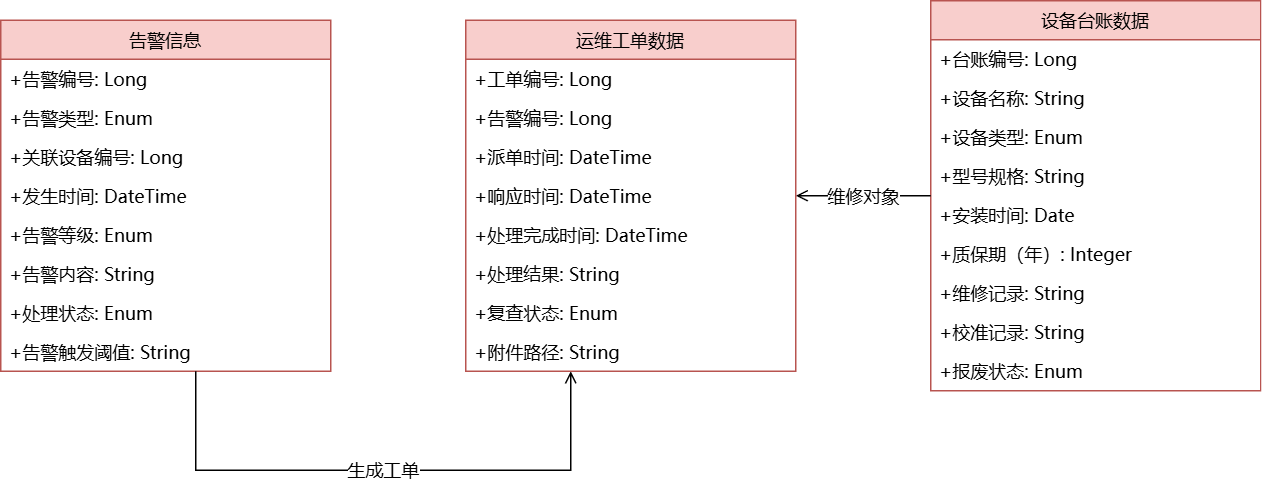

The diagram above was exported from draw.io. Its source (the exported page's mxGraphModel, read from the mxfile embedded in the PNG):
<mxGraphModel dx="1165" dy="801" grid="1" gridSize="10" guides="1" tooltips="1" connect="1" arrows="1" fold="1" page="1" pageScale="1" pageWidth="827" pageHeight="1169" math="0" shadow="0">
  <root>
    <mxCell id="0" />
    <mxCell id="1" parent="0" />
    <mxCell id="Sg0Rv874SxqUj1uHipy--1" parent="1" style="swimlane;fontStyle=0;align=center;verticalAlign=top;childLayout=stackLayout;horizontal=1;startSize=26;horizontalStack=0;resizeParent=1;resizeLast=0;collapsible=1;marginBottom=0;rounded=0;shadow=0;strokeWidth=1;fontFamily=Microsoft YaHei;fillColor=#f8cecc;strokeColor=#b85450;" value="告警信息" vertex="1">
      <mxGeometry height="234" width="220" x="350" y="1110" as="geometry" />
    </mxCell>
    <mxCell id="Sg0Rv874SxqUj1uHipy--2" parent="Sg0Rv874SxqUj1uHipy--1" style="text;align=left;verticalAlign=top;spacingLeft=4;spacingRight=4;overflow=hidden;rotatable=0;points=[[0,0.5],[1,0.5]];portConstraint=eastwest;rounded=0;shadow=0;html=0;fontFamily=Microsoft YaHei;fontSize=12;" value="+告警编号: Long" vertex="1">
      <mxGeometry height="26" width="220" y="26" as="geometry" />
    </mxCell>
    <mxCell id="Sg0Rv874SxqUj1uHipy--3" parent="Sg0Rv874SxqUj1uHipy--1" style="text;align=left;verticalAlign=top;spacingLeft=4;spacingRight=4;overflow=hidden;rotatable=0;points=[[0,0.5],[1,0.5]];portConstraint=eastwest;rounded=0;shadow=0;html=0;fontFamily=Microsoft YaHei;fontSize=12;" value="+告警类型: Enum" vertex="1">
      <mxGeometry height="26" width="220" y="52" as="geometry" />
    </mxCell>
    <mxCell id="Sg0Rv874SxqUj1uHipy--4" parent="Sg0Rv874SxqUj1uHipy--1" style="text;align=left;verticalAlign=top;spacingLeft=4;spacingRight=4;overflow=hidden;rotatable=0;points=[[0,0.5],[1,0.5]];portConstraint=eastwest;rounded=0;shadow=0;html=0;fontFamily=Microsoft YaHei;fontSize=12;" value="+关联设备编号: Long" vertex="1">
      <mxGeometry height="26" width="220" y="78" as="geometry" />
    </mxCell>
    <mxCell id="Sg0Rv874SxqUj1uHipy--5" parent="Sg0Rv874SxqUj1uHipy--1" style="text;align=left;verticalAlign=top;spacingLeft=4;spacingRight=4;overflow=hidden;rotatable=0;points=[[0,0.5],[1,0.5]];portConstraint=eastwest;rounded=0;shadow=0;html=0;fontFamily=Microsoft YaHei;fontSize=12;" value="+发生时间: DateTime" vertex="1">
      <mxGeometry height="26" width="220" y="104" as="geometry" />
    </mxCell>
    <mxCell id="Sg0Rv874SxqUj1uHipy--6" parent="Sg0Rv874SxqUj1uHipy--1" style="text;align=left;verticalAlign=top;spacingLeft=4;spacingRight=4;overflow=hidden;rotatable=0;points=[[0,0.5],[1,0.5]];portConstraint=eastwest;rounded=0;shadow=0;html=0;fontFamily=Microsoft YaHei;fontSize=12;" value="+告警等级: Enum" vertex="1">
      <mxGeometry height="26" width="220" y="130" as="geometry" />
    </mxCell>
    <mxCell id="Sg0Rv874SxqUj1uHipy--7" parent="Sg0Rv874SxqUj1uHipy--1" style="text;align=left;verticalAlign=top;spacingLeft=4;spacingRight=4;overflow=hidden;rotatable=0;points=[[0,0.5],[1,0.5]];portConstraint=eastwest;rounded=0;shadow=0;html=0;fontFamily=Microsoft YaHei;fontSize=12;" value="+告警内容: String" vertex="1">
      <mxGeometry height="26" width="220" y="156" as="geometry" />
    </mxCell>
    <mxCell id="Sg0Rv874SxqUj1uHipy--8" parent="Sg0Rv874SxqUj1uHipy--1" style="text;align=left;verticalAlign=top;spacingLeft=4;spacingRight=4;overflow=hidden;rotatable=0;points=[[0,0.5],[1,0.5]];portConstraint=eastwest;rounded=0;shadow=0;html=0;fontFamily=Microsoft YaHei;fontSize=12;" value="+处理状态: Enum" vertex="1">
      <mxGeometry height="26" width="220" y="182" as="geometry" />
    </mxCell>
    <mxCell id="Sg0Rv874SxqUj1uHipy--9" parent="Sg0Rv874SxqUj1uHipy--1" style="text;align=left;verticalAlign=top;spacingLeft=4;spacingRight=4;overflow=hidden;rotatable=0;points=[[0,0.5],[1,0.5]];portConstraint=eastwest;rounded=0;shadow=0;html=0;fontFamily=Microsoft YaHei;fontSize=12;" value="+告警触发阈值: String" vertex="1">
      <mxGeometry height="26" width="220" y="208" as="geometry" />
    </mxCell>
    <mxCell id="Sg0Rv874SxqUj1uHipy--10" parent="1" style="swimlane;fontStyle=0;align=center;verticalAlign=top;childLayout=stackLayout;horizontal=1;startSize=26;horizontalStack=0;resizeParent=1;resizeLast=0;collapsible=1;marginBottom=0;rounded=0;shadow=0;strokeWidth=1;fontFamily=Microsoft YaHei;fillColor=#f8cecc;strokeColor=#b85450;" value="设备台账数据" vertex="1">
      <mxGeometry height="260" width="220" x="970" y="1097" as="geometry" />
    </mxCell>
    <mxCell id="Sg0Rv874SxqUj1uHipy--11" parent="Sg0Rv874SxqUj1uHipy--10" style="text;align=left;verticalAlign=top;spacingLeft=4;spacingRight=4;overflow=hidden;rotatable=0;points=[[0,0.5],[1,0.5]];portConstraint=eastwest;rounded=0;shadow=0;html=0;fontFamily=Microsoft YaHei;fontSize=12;" value="+台账编号: Long" vertex="1">
      <mxGeometry height="26" width="220" y="26" as="geometry" />
    </mxCell>
    <mxCell id="Sg0Rv874SxqUj1uHipy--12" parent="Sg0Rv874SxqUj1uHipy--10" style="text;align=left;verticalAlign=top;spacingLeft=4;spacingRight=4;overflow=hidden;rotatable=0;points=[[0,0.5],[1,0.5]];portConstraint=eastwest;rounded=0;shadow=0;html=0;fontFamily=Microsoft YaHei;fontSize=12;" value="+设备名称: String" vertex="1">
      <mxGeometry height="26" width="220" y="52" as="geometry" />
    </mxCell>
    <mxCell id="Sg0Rv874SxqUj1uHipy--13" parent="Sg0Rv874SxqUj1uHipy--10" style="text;align=left;verticalAlign=top;spacingLeft=4;spacingRight=4;overflow=hidden;rotatable=0;points=[[0,0.5],[1,0.5]];portConstraint=eastwest;rounded=0;shadow=0;html=0;fontFamily=Microsoft YaHei;fontSize=12;" value="+设备类型: Enum" vertex="1">
      <mxGeometry height="26" width="220" y="78" as="geometry" />
    </mxCell>
    <mxCell id="Sg0Rv874SxqUj1uHipy--14" parent="Sg0Rv874SxqUj1uHipy--10" style="text;align=left;verticalAlign=top;spacingLeft=4;spacingRight=4;overflow=hidden;rotatable=0;points=[[0,0.5],[1,0.5]];portConstraint=eastwest;rounded=0;shadow=0;html=0;fontFamily=Microsoft YaHei;fontSize=12;" value="+型号规格: String" vertex="1">
      <mxGeometry height="26" width="220" y="104" as="geometry" />
    </mxCell>
    <mxCell id="Sg0Rv874SxqUj1uHipy--15" parent="Sg0Rv874SxqUj1uHipy--10" style="text;align=left;verticalAlign=top;spacingLeft=4;spacingRight=4;overflow=hidden;rotatable=0;points=[[0,0.5],[1,0.5]];portConstraint=eastwest;rounded=0;shadow=0;html=0;fontFamily=Microsoft YaHei;fontSize=12;" value="+安装时间: Date" vertex="1">
      <mxGeometry height="26" width="220" y="130" as="geometry" />
    </mxCell>
    <mxCell id="Sg0Rv874SxqUj1uHipy--16" parent="Sg0Rv874SxqUj1uHipy--10" style="text;align=left;verticalAlign=top;spacingLeft=4;spacingRight=4;overflow=hidden;rotatable=0;points=[[0,0.5],[1,0.5]];portConstraint=eastwest;rounded=0;shadow=0;html=0;fontFamily=Microsoft YaHei;fontSize=12;" value="+质保期（年）: Integer" vertex="1">
      <mxGeometry height="26" width="220" y="156" as="geometry" />
    </mxCell>
    <mxCell id="Sg0Rv874SxqUj1uHipy--17" parent="Sg0Rv874SxqUj1uHipy--10" style="text;align=left;verticalAlign=top;spacingLeft=4;spacingRight=4;overflow=hidden;rotatable=0;points=[[0,0.5],[1,0.5]];portConstraint=eastwest;rounded=0;shadow=0;html=0;fontFamily=Microsoft YaHei;fontSize=12;" value="+维修记录: String" vertex="1">
      <mxGeometry height="26" width="220" y="182" as="geometry" />
    </mxCell>
    <mxCell id="Sg0Rv874SxqUj1uHipy--18" parent="Sg0Rv874SxqUj1uHipy--10" style="text;align=left;verticalAlign=top;spacingLeft=4;spacingRight=4;overflow=hidden;rotatable=0;points=[[0,0.5],[1,0.5]];portConstraint=eastwest;rounded=0;shadow=0;html=0;fontFamily=Microsoft YaHei;fontSize=12;" value="+校准记录: String" vertex="1">
      <mxGeometry height="26" width="220" y="208" as="geometry" />
    </mxCell>
    <mxCell id="Sg0Rv874SxqUj1uHipy--19" parent="Sg0Rv874SxqUj1uHipy--10" style="text;align=left;verticalAlign=top;spacingLeft=4;spacingRight=4;overflow=hidden;rotatable=0;points=[[0,0.5],[1,0.5]];portConstraint=eastwest;rounded=0;shadow=0;html=0;fontFamily=Microsoft YaHei;fontSize=12;" value="+报废状态: Enum" vertex="1">
      <mxGeometry height="26" width="220" y="234" as="geometry" />
    </mxCell>
    <mxCell id="Sg0Rv874SxqUj1uHipy--22" edge="1" parent="1" source="Sg0Rv874SxqUj1uHipy--1" style="edgeStyle=orthogonalEdgeStyle;rounded=0;orthogonalLoop=1;jettySize=auto;html=1;endArrow=open;endFill=0;strokeWidth=1;fontFamily=Microsoft YaHei;fontSize=12;" target="Sg0Rv874SxqUj1uHipy--25" value="生成工单">
      <mxGeometry relative="1" as="geometry">
        <Array as="points">
          <mxPoint x="480" y="1410" />
          <mxPoint x="730" y="1410" />
        </Array>
      </mxGeometry>
    </mxCell>
    <mxCell id="Sg0Rv874SxqUj1uHipy--24" edge="1" parent="1" source="Sg0Rv874SxqUj1uHipy--10" style="edgeStyle=orthogonalEdgeStyle;rounded=0;orthogonalLoop=1;jettySize=auto;html=1;endArrow=open;endFill=0;strokeWidth=1;fontFamily=Microsoft YaHei;fontSize=12;" target="Sg0Rv874SxqUj1uHipy--25" value="维修对象">
      <mxGeometry relative="1" as="geometry">
        <mxPoint x="420" y="1230" as="sourcePoint" />
      </mxGeometry>
    </mxCell>
    <mxCell id="Sg0Rv874SxqUj1uHipy--25" parent="1" style="swimlane;fontStyle=0;align=center;verticalAlign=top;childLayout=stackLayout;horizontal=1;startSize=26;horizontalStack=0;resizeParent=1;resizeLast=0;collapsible=1;marginBottom=0;rounded=0;shadow=0;strokeWidth=1;fontFamily=Microsoft YaHei;fillColor=#f8cecc;strokeColor=#b85450;" value="运维工单数据" vertex="1">
      <mxGeometry height="234" width="220" x="660" y="1110" as="geometry" />
    </mxCell>
    <mxCell id="Sg0Rv874SxqUj1uHipy--26" parent="Sg0Rv874SxqUj1uHipy--25" style="text;align=left;verticalAlign=top;spacingLeft=4;spacingRight=4;overflow=hidden;rotatable=0;points=[[0,0.5],[1,0.5]];portConstraint=eastwest;rounded=0;shadow=0;html=0;fontFamily=Microsoft YaHei;fontSize=12;" value="+工单编号: Long" vertex="1">
      <mxGeometry height="26" width="220" y="26" as="geometry" />
    </mxCell>
    <mxCell id="Sg0Rv874SxqUj1uHipy--27" parent="Sg0Rv874SxqUj1uHipy--25" style="text;align=left;verticalAlign=top;spacingLeft=4;spacingRight=4;overflow=hidden;rotatable=0;points=[[0,0.5],[1,0.5]];portConstraint=eastwest;rounded=0;shadow=0;html=0;fontFamily=Microsoft YaHei;fontSize=12;" value="+告警编号: Long" vertex="1">
      <mxGeometry height="26" width="220" y="52" as="geometry" />
    </mxCell>
    <mxCell id="Sg0Rv874SxqUj1uHipy--28" parent="Sg0Rv874SxqUj1uHipy--25" style="text;align=left;verticalAlign=top;spacingLeft=4;spacingRight=4;overflow=hidden;rotatable=0;points=[[0,0.5],[1,0.5]];portConstraint=eastwest;rounded=0;shadow=0;html=0;fontFamily=Microsoft YaHei;fontSize=12;" value="+派单时间: DateTime" vertex="1">
      <mxGeometry height="26" width="220" y="78" as="geometry" />
    </mxCell>
    <mxCell id="Sg0Rv874SxqUj1uHipy--29" parent="Sg0Rv874SxqUj1uHipy--25" style="text;align=left;verticalAlign=top;spacingLeft=4;spacingRight=4;overflow=hidden;rotatable=0;points=[[0,0.5],[1,0.5]];portConstraint=eastwest;rounded=0;shadow=0;html=0;fontFamily=Microsoft YaHei;fontSize=12;" value="+响应时间: DateTime" vertex="1">
      <mxGeometry height="26" width="220" y="104" as="geometry" />
    </mxCell>
    <mxCell id="Sg0Rv874SxqUj1uHipy--30" parent="Sg0Rv874SxqUj1uHipy--25" style="text;align=left;verticalAlign=top;spacingLeft=4;spacingRight=4;overflow=hidden;rotatable=0;points=[[0,0.5],[1,0.5]];portConstraint=eastwest;rounded=0;shadow=0;html=0;fontFamily=Microsoft YaHei;fontSize=12;" value="+处理完成时间: DateTime" vertex="1">
      <mxGeometry height="26" width="220" y="130" as="geometry" />
    </mxCell>
    <mxCell id="Sg0Rv874SxqUj1uHipy--31" parent="Sg0Rv874SxqUj1uHipy--25" style="text;align=left;verticalAlign=top;spacingLeft=4;spacingRight=4;overflow=hidden;rotatable=0;points=[[0,0.5],[1,0.5]];portConstraint=eastwest;rounded=0;shadow=0;html=0;fontFamily=Microsoft YaHei;fontSize=12;" value="+处理结果: String" vertex="1">
      <mxGeometry height="26" width="220" y="156" as="geometry" />
    </mxCell>
    <mxCell id="Sg0Rv874SxqUj1uHipy--32" parent="Sg0Rv874SxqUj1uHipy--25" style="text;align=left;verticalAlign=top;spacingLeft=4;spacingRight=4;overflow=hidden;rotatable=0;points=[[0,0.5],[1,0.5]];portConstraint=eastwest;rounded=0;shadow=0;html=0;fontFamily=Microsoft YaHei;fontSize=12;" value="+复查状态: Enum" vertex="1">
      <mxGeometry height="26" width="220" y="182" as="geometry" />
    </mxCell>
    <mxCell id="Sg0Rv874SxqUj1uHipy--33" parent="Sg0Rv874SxqUj1uHipy--25" style="text;align=left;verticalAlign=top;spacingLeft=4;spacingRight=4;overflow=hidden;rotatable=0;points=[[0,0.5],[1,0.5]];portConstraint=eastwest;rounded=0;shadow=0;html=0;fontFamily=Microsoft YaHei;fontSize=12;" value="+附件路径: String" vertex="1">
      <mxGeometry height="26" width="220" y="208" as="geometry" />
    </mxCell>
  </root>
</mxGraphModel>